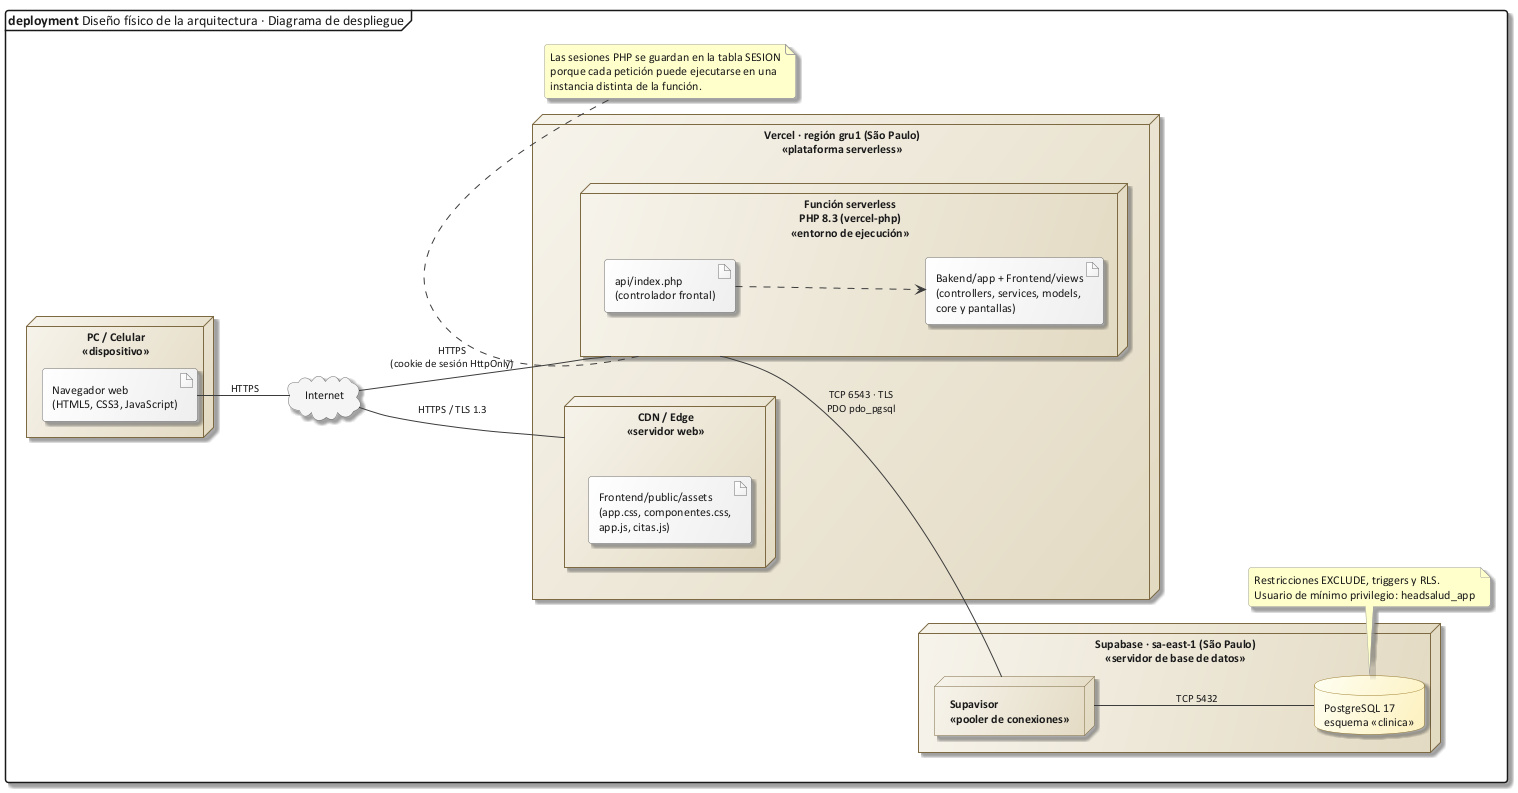

The diagram above was rendered by PlantUML. Its source (embedded in the PNG):
@startuml 40_despliegue
!include C:/Users/Sergio Estaca Paco/Desktop/HeadSalud/Docs/diagramas/estilo_ea.iuml
mainframe **deployment** Diseño físico de la arquitectura · Diagrama de despliegue
left to right direction

node "PC / Celular\n<<dispositivo>>" as CLI {
  artifact "Navegador web\n(HTML5, CSS3, JavaScript)" as NAV
}

cloud "Internet" as NET

node "Vercel · región gru1 (São Paulo)\n<<plataforma serverless>>" as VER {
  node "CDN / Edge\n<<servidor web>>" as CDN {
    artifact "Frontend/public/assets\n(app.css, componentes.css,\napp.js, citas.js)" as ASSETS
  }
  node "Función serverless\nPHP 8.3 (vercel-php)\n<<entorno de ejecución>>" as FN {
    artifact "api/index.php\n(controlador frontal)" as FRONT
    artifact "Bakend/app + Frontend/views\n(controllers, services, models,\ncore y pantallas)" as APP
  }
}

node "Supabase · sa-east-1 (São Paulo)\n<<servidor de base de datos>>" as SUP {
  node "Supavisor\n<<pooler de conexiones>>" as POOL
  database "PostgreSQL 17\nesquema «clinica»" as DB
}

NAV -- NET : HTTPS
NET -- CDN : HTTPS / TLS 1.3
NET -- FN : HTTPS\n(cookie de sesión HttpOnly)
FRONT ..> APP
FN -- POOL : TCP 6543 · TLS\nPDO pdo_pgsql
POOL -- DB : TCP 5432

note bottom of FN
  Las sesiones PHP se guardan en la tabla SESION
  porque cada petición puede ejecutarse en una
  instancia distinta de la función.
end note
note bottom of DB
  Restricciones EXCLUDE, triggers y RLS.
  Usuario de mínimo privilegio: headsalud_app
end note
@enduml